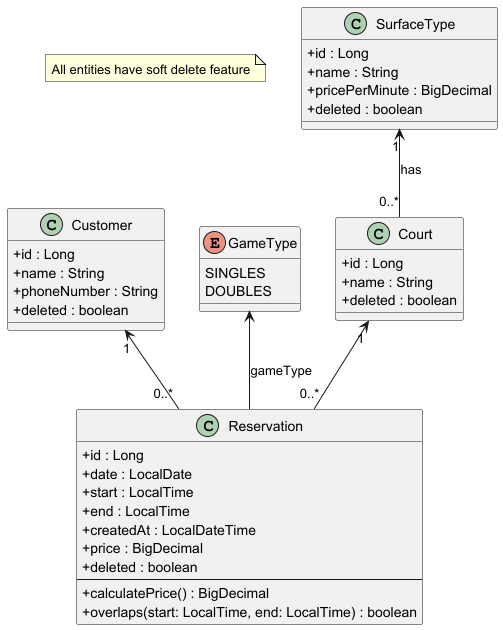

The diagram above was rendered by PlantUML. Its source (embedded in the PNG):
@startuml
skinparam classAttributeIconSize 0

note "All entities have soft delete feature" as N1

class Court {
    +id : Long
    +name : String
    +deleted : boolean
}

class Customer {
    +id : Long
    +name : String
    +phoneNumber : String
    +deleted : boolean
}

class Reservation {
    +id : Long
    +date : LocalDate
    +start : LocalTime
    +end : LocalTime
    +createdAt : LocalDateTime
    +price : BigDecimal
    +deleted : boolean
    ---
    + calculatePrice() : BigDecimal
    + overlaps(start: LocalTime, end: LocalTime) : boolean
}

class SurfaceType {
    +id : Long
    +name : String
    +pricePerMinute : BigDecimal
    +deleted : boolean
}

enum GameType {
    SINGLES
    DOUBLES
}

SurfaceType "1" <-- "0..*" Court : has

GameType <-- Reservation : gameType
Court "1" <-- "0..*" Reservation
Customer "1" <-- "0..*" Reservation

@enduml